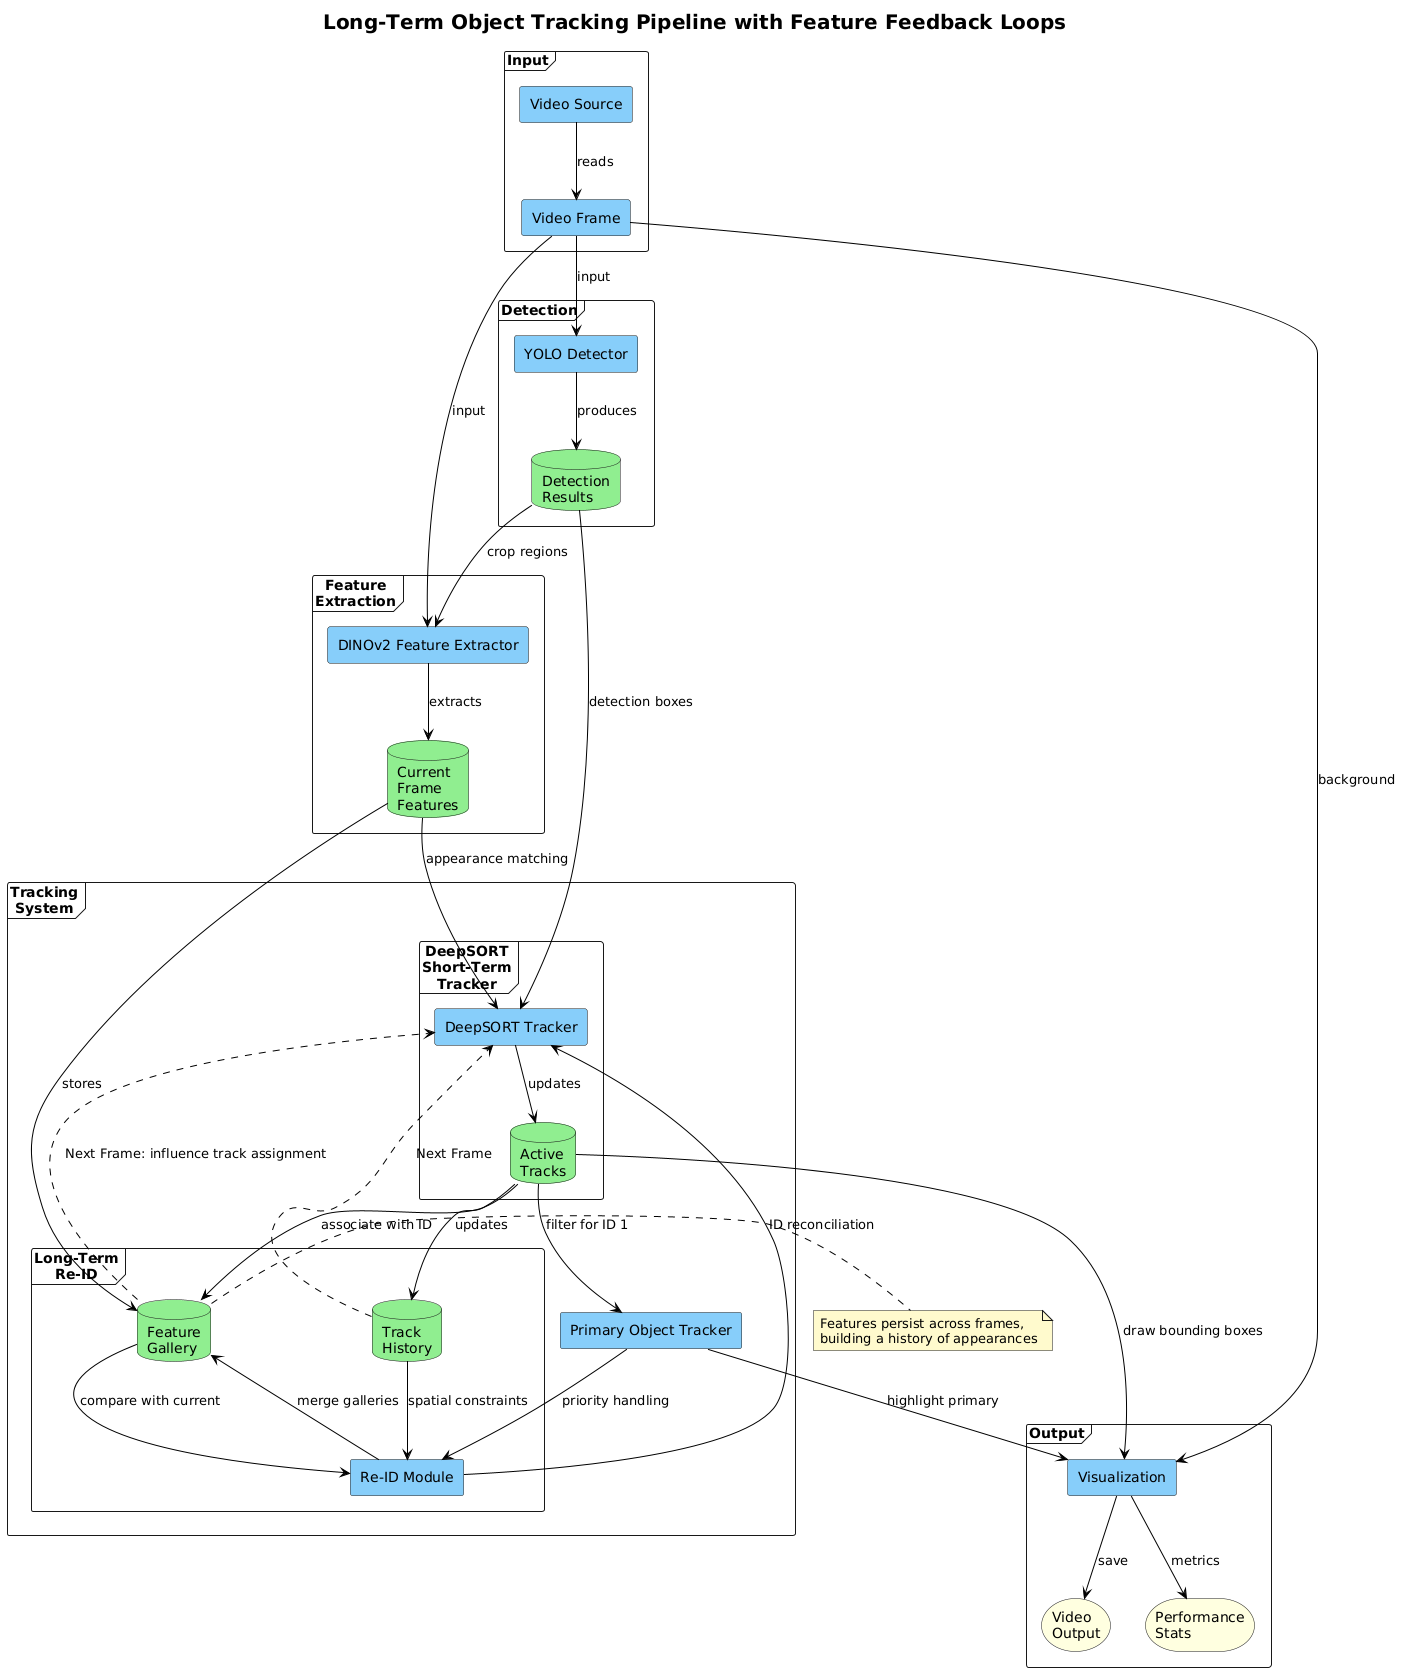

The diagram above was rendered by PlantUML. Its source (embedded in the PNG):
@startuml
skinparam componentStyle rectangle
skinparam arrowColor black
skinparam backgroundColor white
skinparam componentBackgroundColor lightskyblue
skinparam databaseBackgroundColor lightgreen
skinparam storageBackgroundColor lightyellow
skinparam actorBackgroundColor white
skinparam noteBackgroundColor lemonchiffon
skinparam titleFontSize 20

title Long-Term Object Tracking Pipeline with Feature Feedback Loops

' Components
frame "Input" {
  [Video Source] as VideoSource
  [Video Frame] as Frame
}

frame "Detection" {
  [YOLO Detector] as YOLODetector
  database "Detection\nResults" as Detections
}

frame "Feature\nExtraction" {
  [DINOv2 Feature Extractor] as FeatureExtractor
  database "Current\nFrame\nFeatures" as Features
}

frame "Tracking\nSystem" {
  frame "DeepSORT\nShort-Term\nTracker" {
    [DeepSORT Tracker] as DeepSORT
    database "Active\nTracks" as Tracks
  }
  
  frame "Long-Term\nRe-ID" {
    [Re-ID Module] as ReID
    database "Feature\nGallery" as FeatureGallery
    database "Track\nHistory" as TrackHistory
  }
  
  [Primary Object Tracker] as PrimaryTracker
}

frame "Output" {
  [Visualization] as Visualization
  storage "Video\nOutput" as VideoOutput
  storage "Performance\nStats" as Stats
}

' Data flows
VideoSource --> Frame : reads
Frame --> YOLODetector : input
YOLODetector --> Detections : produces
Frame --> FeatureExtractor : input
Detections --> FeatureExtractor : crop regions
FeatureExtractor --> Features : extracts

' Main forward flow
Features --> DeepSORT : appearance matching
Detections --> DeepSORT : detection boxes
DeepSORT --> Tracks : updates

' Re-ID and feedback loops
Features --> FeatureGallery : stores
Tracks --> TrackHistory : updates
Tracks --> FeatureGallery : associate with ID
FeatureGallery --> ReID : compare with current
TrackHistory --> ReID : spatial constraints
ReID --> DeepSORT : ID reconciliation
ReID --> FeatureGallery : merge galleries

' Primary object tracking
Tracks --> PrimaryTracker : filter for ID 1
PrimaryTracker --> ReID : priority handling

' Output flow
Frame --> Visualization : background
Tracks --> Visualization : draw bounding boxes
PrimaryTracker --> Visualization : highlight primary
Visualization --> VideoOutput : save
Visualization --> Stats : metrics

' Feedback loops across frames (the key part we were missing)
note right of FeatureGallery : Features persist across frames,\nbuilding a history of appearances
FeatureGallery ..> DeepSORT : Next Frame: influence track assignment
TrackHistory ..> DeepSORT : Next Frame
@enduml